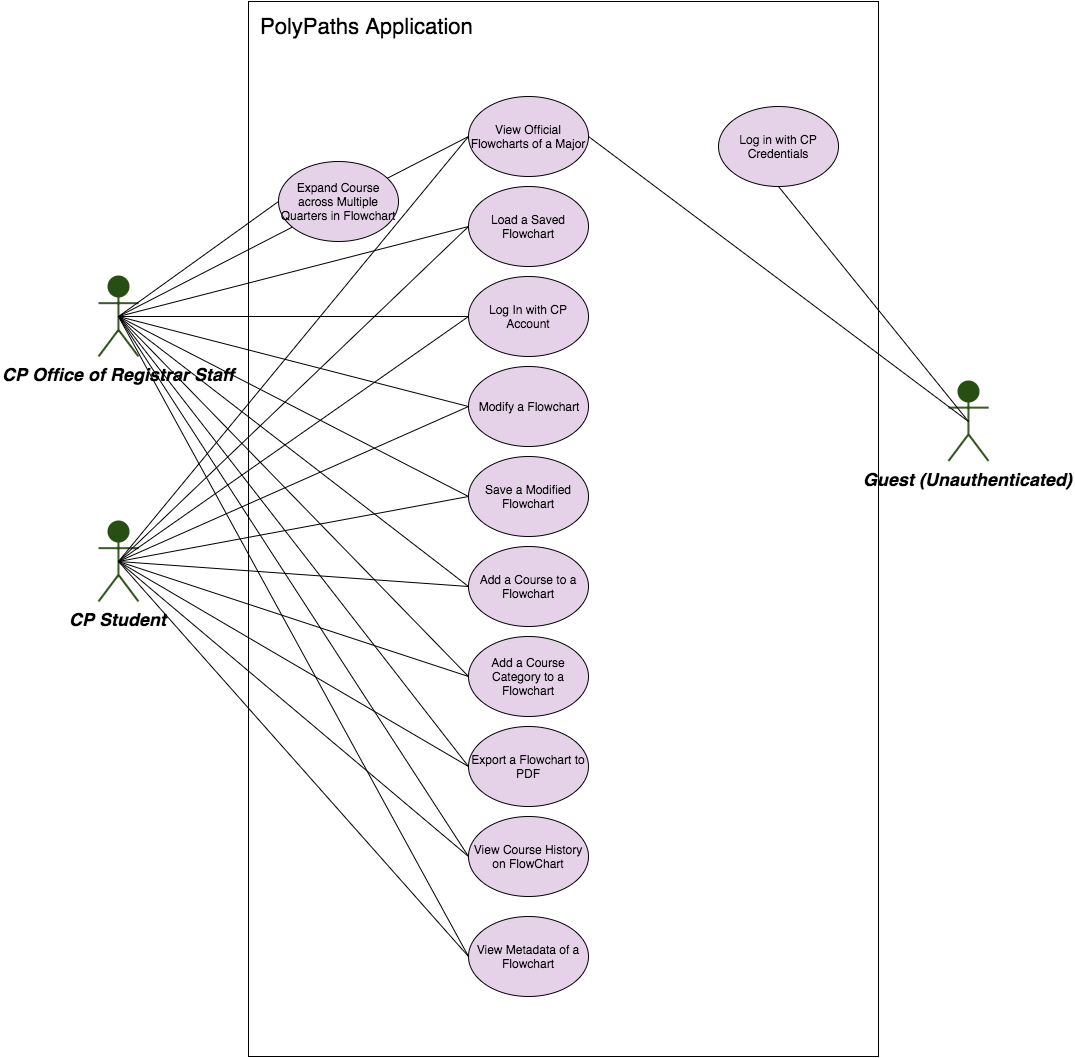

The diagram above was exported from draw.io. Its source (the exported page's mxGraphModel, read from the mxfile embedded in the PNG):
<mxGraphModel dx="790" dy="2641" grid="1" gridSize="10" guides="1" tooltips="1" connect="1" arrows="1" fold="1" page="1" pageScale="1.5" pageWidth="850" pageHeight="1100" math="0" shadow="0">
  <root>
    <mxCell id="0" style=";html=1;" />
    <mxCell id="1" style=";html=1;" parent="0" />
    <mxCell id="90" value="CP Office of Registrar Staff&lt;div&gt;&lt;br&gt;&lt;/div&gt;" style="shape=umlActor;verticalLabelPosition=bottom;verticalAlign=top;fillColor=#274E13;strokeColor=#274E13;fontStyle=3;fontSize=18;fontFamily=Helvetica;strokeWidth=2;html=1;" vertex="1" parent="1">
      <mxGeometry x="100" y="185" width="40" height="80" as="geometry" />
    </mxCell>
    <mxCell id="91" value="CP Student" style="shape=umlActor;verticalLabelPosition=bottom;verticalAlign=top;fillColor=#274E13;strokeColor=#274E13;fontStyle=3;fontSize=18;fontFamily=Helvetica;strokeWidth=2;html=1;" vertex="1" parent="1">
      <mxGeometry x="100" y="430" width="40" height="80" as="geometry" />
    </mxCell>
    <mxCell id="92" value="Guest (Unauthenticated)" style="shape=umlActor;verticalLabelPosition=bottom;verticalAlign=top;fillColor=#274E13;strokeColor=#274E13;fontStyle=3;fontSize=18;fontFamily=Helvetica;strokeWidth=2;html=1;" vertex="1" parent="1">
      <mxGeometry x="950" y="289.5" width="40" height="80" as="geometry" />
    </mxCell>
    <mxCell id="4bcde542ca3635d5-164" value="View Official Flowcharts of a Major" style="ellipse;whiteSpace=wrap;html=1;fillColor=#E5D1E8;" vertex="1" parent="1">
      <mxGeometry x="470" y="5" width="120" height="80" as="geometry" />
    </mxCell>
    <mxCell id="4bcde542ca3635d5-166" style="rounded=1;html=1;exitX=0.5;exitY=0.5;exitPerimeter=0;entryX=0;entryY=0.5;startArrow=none;startFill=0;jettySize=auto;orthogonalLoop=1;endArrow=none;endFill=0;" edge="1" parent="1" source="90" target="4bcde542ca3635d5-164">
      <mxGeometry relative="1" as="geometry" />
    </mxCell>
    <mxCell id="4bcde542ca3635d5-168" value="Log In with CP Account" style="ellipse;whiteSpace=wrap;html=1;fillColor=#E5D1E8;" vertex="1" parent="1">
      <mxGeometry x="470" y="185" width="120" height="80" as="geometry" />
    </mxCell>
    <mxCell id="4bcde542ca3635d5-170" style="rounded=0;html=1;exitX=0.5;exitY=0.5;exitPerimeter=0;entryX=1;entryY=0.5;startArrow=none;startFill=0;jettySize=auto;orthogonalLoop=1;endArrow=none;endFill=0;" edge="1" parent="1" source="92" target="4bcde542ca3635d5-164">
      <mxGeometry relative="1" as="geometry" />
    </mxCell>
    <mxCell id="4bcde542ca3635d5-175" value="Save a Modified Flowchart" style="ellipse;whiteSpace=wrap;html=1;fillColor=#E5D1E8;" vertex="1" parent="1">
      <mxGeometry x="470" y="365" width="120" height="80" as="geometry" />
    </mxCell>
    <mxCell id="4bcde542ca3635d5-180" value="Add a Course to a Flowchart" style="ellipse;whiteSpace=wrap;html=1;fillColor=#E5D1E8;" vertex="1" parent="1">
      <mxGeometry x="470" y="455" width="120" height="80" as="geometry" />
    </mxCell>
    <mxCell id="4bcde542ca3635d5-181" value="View Course History on FlowChart" style="ellipse;whiteSpace=wrap;html=1;fillColor=#E5D1E8;" vertex="1" parent="1">
      <mxGeometry x="470" y="725" width="120" height="80" as="geometry" />
    </mxCell>
    <mxCell id="6b25390b4d5faa0d-92" value="Modify a Flowchart" style="ellipse;whiteSpace=wrap;html=1;fillColor=#E5D1E8;" vertex="1" parent="1">
      <mxGeometry x="470" y="275" width="120" height="80" as="geometry" />
    </mxCell>
    <mxCell id="6b25390b4d5faa0d-93" value="Export a Flowchart to PDF" style="ellipse;whiteSpace=wrap;html=1;fillColor=#E5D1E8;" vertex="1" parent="1">
      <mxGeometry x="470" y="635" width="120" height="80" as="geometry" />
    </mxCell>
    <mxCell id="6b25390b4d5faa0d-94" value="Add a Course Category to a Flowchart" style="ellipse;whiteSpace=wrap;html=1;fillColor=#E5D1E8;" vertex="1" parent="1">
      <mxGeometry x="470" y="545" width="120" height="80" as="geometry" />
    </mxCell>
    <mxCell id="6b25390b4d5faa0d-95" value="Expand Course across Multiple Quarters in Flowchart" style="ellipse;whiteSpace=wrap;html=1;fillColor=#E5D1E8;" vertex="1" parent="1">
      <mxGeometry x="280" y="70" width="120" height="80" as="geometry" />
    </mxCell>
    <mxCell id="6b25390b4d5faa0d-96" value="View Metadata of a Flowchart" style="ellipse;whiteSpace=wrap;html=1;fillColor=#E5D1E8;" vertex="1" parent="1">
      <mxGeometry x="470" y="825" width="120" height="80" as="geometry" />
    </mxCell>
    <mxCell id="6b25390b4d5faa0d-97" value="Load a Saved Flowchart" style="ellipse;whiteSpace=wrap;html=1;fillColor=#E5D1E8;" vertex="1" parent="1">
      <mxGeometry x="470" y="95" width="120" height="80" as="geometry" />
    </mxCell>
    <mxCell id="6b25390b4d5faa0d-98" style="rounded=1;html=1;exitX=0.5;exitY=0.5;exitPerimeter=0;entryX=0;entryY=0.5;startArrow=none;startFill=0;jettySize=auto;orthogonalLoop=1;endArrow=none;endFill=0;" edge="1" parent="1" source="90" target="6b25390b4d5faa0d-97">
      <mxGeometry x="170" y="55" as="geometry">
        <mxPoint x="170" y="240" as="sourcePoint" />
        <mxPoint x="480" y="55" as="targetPoint" />
      </mxGeometry>
    </mxCell>
    <mxCell id="6b25390b4d5faa0d-99" style="rounded=1;html=1;entryX=0;entryY=0.5;startArrow=none;startFill=0;jettySize=auto;orthogonalLoop=1;endArrow=none;endFill=0;exitX=0.5;exitY=0.5;exitPerimeter=0;" edge="1" parent="1" source="90" target="4bcde542ca3635d5-168">
      <mxGeometry x="180" y="65" as="geometry">
        <mxPoint x="160" y="230" as="sourcePoint" />
        <mxPoint x="480" y="145" as="targetPoint" />
      </mxGeometry>
    </mxCell>
    <mxCell id="6b25390b4d5faa0d-100" style="edgeStyle=none;rounded=1;html=1;exitX=0.5;exitY=0.5;exitPerimeter=0;entryX=0;entryY=0.5;startArrow=none;startFill=0;endArrow=none;endFill=0;jettySize=auto;orthogonalLoop=1;" edge="1" parent="1" source="90" target="6b25390b4d5faa0d-92">
      <mxGeometry relative="1" as="geometry" />
    </mxCell>
    <mxCell id="6b25390b4d5faa0d-101" style="edgeStyle=none;rounded=1;html=1;exitX=0.5;exitY=0.5;exitPerimeter=0;entryX=0;entryY=0.5;startArrow=none;startFill=0;endArrow=none;endFill=0;jettySize=auto;orthogonalLoop=1;" edge="1" parent="1" source="90" target="4bcde542ca3635d5-175">
      <mxGeometry relative="1" as="geometry" />
    </mxCell>
    <mxCell id="6b25390b4d5faa0d-102" style="edgeStyle=none;rounded=1;html=1;exitX=0.5;exitY=0.5;exitPerimeter=0;entryX=0;entryY=0.5;startArrow=none;startFill=0;endArrow=none;endFill=0;jettySize=auto;orthogonalLoop=1;" edge="1" parent="1" source="90" target="4bcde542ca3635d5-180">
      <mxGeometry relative="1" as="geometry" />
    </mxCell>
    <mxCell id="6b25390b4d5faa0d-103" style="edgeStyle=none;rounded=1;html=1;exitX=0.5;exitY=0.5;exitPerimeter=0;entryX=0;entryY=0.5;startArrow=none;startFill=0;endArrow=none;endFill=0;jettySize=auto;orthogonalLoop=1;" edge="1" parent="1" source="90" target="6b25390b4d5faa0d-94">
      <mxGeometry relative="1" as="geometry" />
    </mxCell>
    <mxCell id="6b25390b4d5faa0d-104" style="edgeStyle=none;rounded=1;html=1;exitX=0.5;exitY=0.5;exitPerimeter=0;entryX=0;entryY=0.5;startArrow=none;startFill=0;endArrow=none;endFill=0;jettySize=auto;orthogonalLoop=1;" edge="1" parent="1" source="90" target="6b25390b4d5faa0d-93">
      <mxGeometry relative="1" as="geometry" />
    </mxCell>
    <mxCell id="6b25390b4d5faa0d-105" style="edgeStyle=none;rounded=1;html=1;exitX=0.5;exitY=0.5;exitPerimeter=0;entryX=0;entryY=0.5;startArrow=none;startFill=0;endArrow=none;endFill=0;jettySize=auto;orthogonalLoop=1;" edge="1" parent="1" source="90" target="4bcde542ca3635d5-181">
      <mxGeometry relative="1" as="geometry" />
    </mxCell>
    <mxCell id="6b25390b4d5faa0d-106" style="edgeStyle=none;rounded=1;html=1;exitX=0.5;exitY=0.5;exitPerimeter=0;entryX=0;entryY=0.5;startArrow=none;startFill=0;endArrow=none;endFill=0;jettySize=auto;orthogonalLoop=1;" edge="1" parent="1" source="90" target="6b25390b4d5faa0d-96">
      <mxGeometry relative="1" as="geometry" />
    </mxCell>
    <mxCell id="6b25390b4d5faa0d-107" style="edgeStyle=none;rounded=1;html=1;exitX=0.5;exitY=0.5;exitPerimeter=0;entryX=0;entryY=0.5;startArrow=none;startFill=0;endArrow=none;endFill=0;jettySize=auto;orthogonalLoop=1;" edge="1" parent="1" source="90" target="6b25390b4d5faa0d-95">
      <mxGeometry relative="1" as="geometry" />
    </mxCell>
    <mxCell id="6b25390b4d5faa0d-108" style="edgeStyle=none;rounded=1;html=1;exitX=0.5;exitY=0.5;exitPerimeter=0;entryX=0;entryY=0.5;startArrow=none;startFill=0;endArrow=none;endFill=0;jettySize=auto;orthogonalLoop=1;" edge="1" parent="1" source="91" target="4bcde542ca3635d5-164">
      <mxGeometry relative="1" as="geometry" />
    </mxCell>
    <mxCell id="6b25390b4d5faa0d-109" style="edgeStyle=none;rounded=1;html=1;exitX=0.5;exitY=0.5;exitPerimeter=0;entryX=0;entryY=0.5;startArrow=none;startFill=0;endArrow=none;endFill=0;jettySize=auto;orthogonalLoop=1;" edge="1" parent="1" source="91" target="6b25390b4d5faa0d-97">
      <mxGeometry relative="1" as="geometry" />
    </mxCell>
    <mxCell id="6b25390b4d5faa0d-110" style="edgeStyle=none;rounded=1;html=1;exitX=0.5;exitY=0.5;exitPerimeter=0;entryX=0;entryY=0.5;startArrow=none;startFill=0;endArrow=none;endFill=0;jettySize=auto;orthogonalLoop=1;" edge="1" parent="1" source="91" target="4bcde542ca3635d5-168">
      <mxGeometry relative="1" as="geometry" />
    </mxCell>
    <mxCell id="6b25390b4d5faa0d-111" style="edgeStyle=none;rounded=1;html=1;exitX=0.5;exitY=0.5;exitPerimeter=0;entryX=0;entryY=0.5;startArrow=none;startFill=0;endArrow=none;endFill=0;jettySize=auto;orthogonalLoop=1;" edge="1" parent="1" source="91" target="6b25390b4d5faa0d-92">
      <mxGeometry relative="1" as="geometry" />
    </mxCell>
    <mxCell id="6b25390b4d5faa0d-112" style="edgeStyle=none;rounded=1;html=1;exitX=0.5;exitY=0.5;exitPerimeter=0;entryX=0;entryY=0.5;startArrow=none;startFill=0;endArrow=none;endFill=0;jettySize=auto;orthogonalLoop=1;" edge="1" parent="1" source="91" target="4bcde542ca3635d5-175">
      <mxGeometry relative="1" as="geometry" />
    </mxCell>
    <mxCell id="6b25390b4d5faa0d-113" style="edgeStyle=none;rounded=1;html=1;exitX=0.5;exitY=0.5;exitPerimeter=0;entryX=0;entryY=0.5;startArrow=none;startFill=0;endArrow=none;endFill=0;jettySize=auto;orthogonalLoop=1;" edge="1" parent="1" source="91" target="4bcde542ca3635d5-180">
      <mxGeometry relative="1" as="geometry" />
    </mxCell>
    <mxCell id="6b25390b4d5faa0d-114" style="edgeStyle=none;rounded=1;html=1;exitX=0.5;exitY=0.5;exitPerimeter=0;entryX=0;entryY=0.5;startArrow=none;startFill=0;endArrow=none;endFill=0;jettySize=auto;orthogonalLoop=1;" edge="1" parent="1" source="91" target="6b25390b4d5faa0d-94">
      <mxGeometry relative="1" as="geometry" />
    </mxCell>
    <mxCell id="6b25390b4d5faa0d-115" style="edgeStyle=none;rounded=1;html=1;exitX=0.5;exitY=0.5;exitPerimeter=0;entryX=0;entryY=0.5;startArrow=none;startFill=0;endArrow=none;endFill=0;jettySize=auto;orthogonalLoop=1;" edge="1" parent="1" source="91" target="6b25390b4d5faa0d-93">
      <mxGeometry relative="1" as="geometry" />
    </mxCell>
    <mxCell id="6b25390b4d5faa0d-116" style="edgeStyle=none;rounded=1;html=1;exitX=0.5;exitY=0.5;exitPerimeter=0;entryX=0;entryY=0.5;startArrow=none;startFill=0;endArrow=none;endFill=0;jettySize=auto;orthogonalLoop=1;" edge="1" parent="1" source="91" target="4bcde542ca3635d5-181">
      <mxGeometry relative="1" as="geometry" />
    </mxCell>
    <mxCell id="6b25390b4d5faa0d-117" style="edgeStyle=none;rounded=1;html=1;exitX=0.5;exitY=0.5;exitPerimeter=0;entryX=0;entryY=0.5;startArrow=none;startFill=0;endArrow=none;endFill=0;jettySize=auto;orthogonalLoop=1;" edge="1" parent="1" source="91" target="6b25390b4d5faa0d-96">
      <mxGeometry relative="1" as="geometry" />
    </mxCell>
    <mxCell id="6b25390b4d5faa0d-118" value="Log in with CP Credentials" style="ellipse;whiteSpace=wrap;html=1;fillColor=#E5D1E8;" vertex="1" parent="1">
      <mxGeometry x="720" y="15" width="120" height="80" as="geometry" />
    </mxCell>
    <mxCell id="6b25390b4d5faa0d-119" style="edgeStyle=none;rounded=1;html=1;exitX=0.5;exitY=0.5;exitPerimeter=0;entryX=0.5;entryY=1;startArrow=none;startFill=0;endArrow=none;endFill=0;jettySize=auto;orthogonalLoop=1;" edge="1" parent="1" source="92" target="6b25390b4d5faa0d-118">
      <mxGeometry relative="1" as="geometry" />
    </mxCell>
    <mxCell id="26c3eb7a1d3f4fd7-92" value="" style="whiteSpace=wrap;html=1;fillColor=none;" vertex="1" parent="1">
      <mxGeometry x="250" y="-90" width="630" height="1055" as="geometry" />
    </mxCell>
    <mxCell id="26c3eb7a1d3f4fd7-93" value="&lt;font style=&quot;font-size: 22px&quot;&gt;PolyPaths Application&lt;/font&gt;" style="text;html=1;resizable=0;points=[];autosize=1;align=left;verticalAlign=top;spacingTop=-4;" vertex="1" parent="1">
      <mxGeometry x="260" y="-80" width="230" height="20" as="geometry" />
    </mxCell>
  </root>
</mxGraphModel>